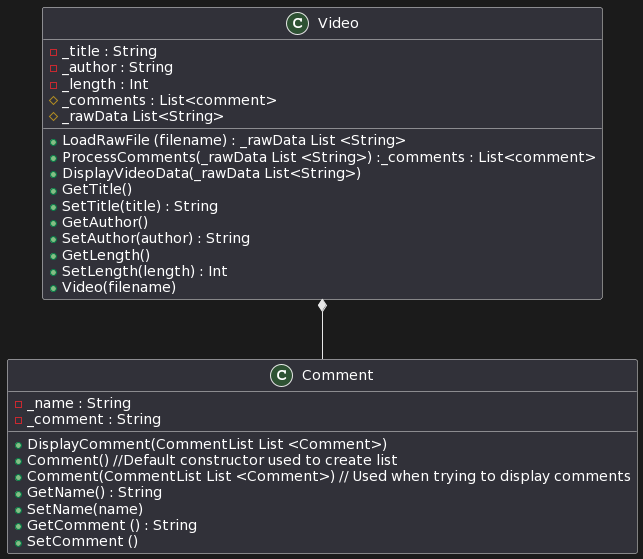

The diagram above was rendered by PlantUML. Its source (embedded in the PNG):
@startuml
Video *-- Comment
Class Video{
+ LoadRawFile (filename) : _rawData List <String>
+ ProcessComments(_rawData List <String>) :_comments : List<comment>
+ DisplayVideoData(_rawData List<String>)
+ GetTitle()
+ SetTitle(title) : String
+ GetAuthor()
+ SetAuthor(author) : String
+ GetLength()
+ SetLength(length) : Int
+ Video(filename)
- _title : String
- _author : String
- _length : Int
#_comments : List<comment>
# _rawData List<String>
}

Class Comment{
+ DisplayComment(CommentList List <Comment>)
+ Comment() //Default constructor used to create list
+ Comment(CommentList List <Comment>) // Used when trying to display comments
+ GetName() : String
+ SetName(name)
+ GetComment () : String
+ SetComment ()

- _name : String
- _comment : String
}
@enduml